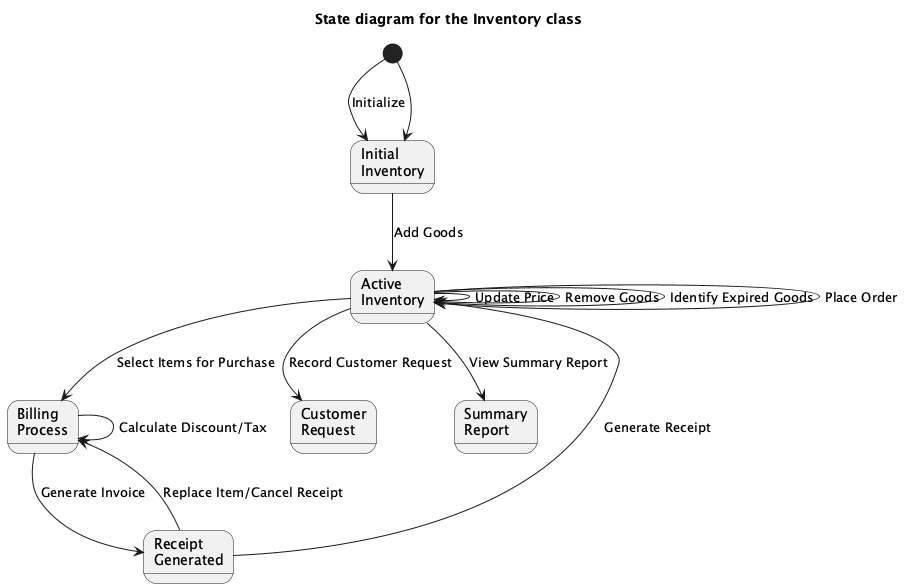

The diagram above was rendered by PlantUML. Its source (embedded in the PNG):
@startuml
title State diagram for the Inventory class

[*] --> InitialInventory : Initialize

state "Initial\nInventory" as InitialInventory
state "Active\nInventory" as ActiveInventory
state "Billing\nProcess" as BillingProcess
state "Receipt\nGenerated" as ReceiptGenerated
state "Customer\nRequest" as CustomerRequest
state "Summary\nReport" as SummaryReport

InitialInventory --> ActiveInventory : Add Goods

ActiveInventory --> ActiveInventory : Update Price
ActiveInventory --> ActiveInventory : Remove Goods
ActiveInventory --> ActiveInventory : Identify Expired Goods

ActiveInventory --> ActiveInventory : Place Order
ActiveInventory --> BillingProcess : Select Items for Purchase

BillingProcess --> BillingProcess : Calculate Discount/Tax
BillingProcess --> ReceiptGenerated : Generate Invoice
ReceiptGenerated --> BillingProcess : Replace Item/Cancel Receipt

ReceiptGenerated --> ActiveInventory : Generate Receipt
ActiveInventory --> CustomerRequest : Record Customer Request

ActiveInventory --> SummaryReport : View Summary Report

[*] --> InitialInventory

@enduml